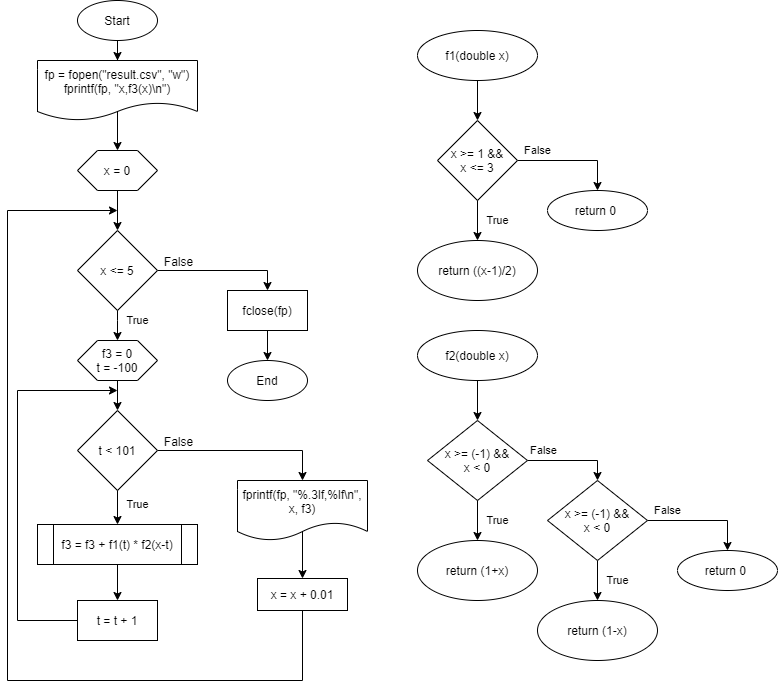

The diagram above was exported from draw.io. Its source (the exported page's mxGraphModel, read from the mxfile embedded in the PNG):
<mxGraphModel dx="1024" dy="592" grid="1" gridSize="10" guides="1" tooltips="1" connect="1" arrows="1" fold="1" page="1" pageScale="1" pageWidth="827" pageHeight="1169" math="0" shadow="0">
  <root>
    <mxCell id="WIyWlLk6GJQsqaUBKTNV-0" />
    <mxCell id="WIyWlLk6GJQsqaUBKTNV-1" parent="WIyWlLk6GJQsqaUBKTNV-0" />
    <mxCell id="0LB7uoCyiUFolBZTskfO-34" value="" style="edgeStyle=orthogonalEdgeStyle;rounded=0;orthogonalLoop=1;jettySize=auto;html=1;exitX=0.5;exitY=0.833;exitDx=0;exitDy=0;exitPerimeter=0;" edge="1" parent="WIyWlLk6GJQsqaUBKTNV-1" source="0LB7uoCyiUFolBZTskfO-31" target="0LB7uoCyiUFolBZTskfO-33">
      <mxGeometry relative="1" as="geometry" />
    </mxCell>
    <mxCell id="0LB7uoCyiUFolBZTskfO-6" value="" style="edgeStyle=orthogonalEdgeStyle;rounded=0;orthogonalLoop=1;jettySize=auto;html=1;" edge="1" parent="WIyWlLk6GJQsqaUBKTNV-1" source="0LB7uoCyiUFolBZTskfO-0" target="0LB7uoCyiUFolBZTskfO-5">
      <mxGeometry relative="1" as="geometry" />
    </mxCell>
    <mxCell id="0LB7uoCyiUFolBZTskfO-0" value="Start" style="ellipse;whiteSpace=wrap;html=1;" vertex="1" parent="WIyWlLk6GJQsqaUBKTNV-1">
      <mxGeometry x="80" y="40" width="80" height="40" as="geometry" />
    </mxCell>
    <mxCell id="0LB7uoCyiUFolBZTskfO-8" value="" style="edgeStyle=orthogonalEdgeStyle;rounded=0;orthogonalLoop=1;jettySize=auto;html=1;exitX=0.5;exitY=0.833;exitDx=0;exitDy=0;exitPerimeter=0;" edge="1" parent="WIyWlLk6GJQsqaUBKTNV-1" source="0LB7uoCyiUFolBZTskfO-5" target="0LB7uoCyiUFolBZTskfO-7">
      <mxGeometry relative="1" as="geometry" />
    </mxCell>
    <mxCell id="0LB7uoCyiUFolBZTskfO-5" value="fp = fopen(&quot;result.csv&quot;, &quot;w&quot;)&#10;fprintf(fp, &quot;x,f3(x)\n&quot;)" style="shape=document;whiteSpace=wrap;boundedLbl=1;fontFamily=Helvetica;fontSize=12;fontColor=#000000;align=center;strokeColor=#000000;fillColor=#ffffff;" vertex="1" parent="WIyWlLk6GJQsqaUBKTNV-1">
      <mxGeometry x="40" y="100" width="160" height="60" as="geometry" />
    </mxCell>
    <mxCell id="0LB7uoCyiUFolBZTskfO-7" value="x = 0" style="shape=hexagon;perimeter=hexagonPerimeter2;whiteSpace=wrap;html=1;fontFamily=Helvetica;fontSize=12;fontColor=#000000;align=center;strokeColor=#000000;fillColor=#ffffff;" vertex="1" parent="WIyWlLk6GJQsqaUBKTNV-1">
      <mxGeometry x="80" y="190" width="80" height="40" as="geometry" />
    </mxCell>
    <mxCell id="0LB7uoCyiUFolBZTskfO-38" value="" style="edgeStyle=orthogonalEdgeStyle;rounded=0;orthogonalLoop=1;jettySize=auto;html=1;entryX=0.5;entryY=0;entryDx=0;entryDy=0;" edge="1" parent="WIyWlLk6GJQsqaUBKTNV-1" source="0LB7uoCyiUFolBZTskfO-11" target="0LB7uoCyiUFolBZTskfO-39">
      <mxGeometry relative="1" as="geometry">
        <mxPoint x="240" y="310" as="targetPoint" />
      </mxGeometry>
    </mxCell>
    <mxCell id="0LB7uoCyiUFolBZTskfO-43" value="False" style="text;html=1;align=center;verticalAlign=middle;resizable=0;points=[];labelBackgroundColor=#ffffff;" vertex="1" connectable="0" parent="0LB7uoCyiUFolBZTskfO-38">
      <mxGeometry x="-0.7846" relative="1" as="geometry">
        <mxPoint x="6" y="-10" as="offset" />
      </mxGeometry>
    </mxCell>
    <mxCell id="0LB7uoCyiUFolBZTskfO-11" value="x &amp;lt;= 5" style="rhombus;whiteSpace=wrap;html=1;labelBackgroundColor=none;" vertex="1" parent="WIyWlLk6GJQsqaUBKTNV-1">
      <mxGeometry x="80" y="270" width="80" height="80" as="geometry" />
    </mxCell>
    <mxCell id="0LB7uoCyiUFolBZTskfO-12" value="" style="edgeStyle=orthogonalEdgeStyle;rounded=0;orthogonalLoop=1;jettySize=auto;html=1;" edge="1" parent="WIyWlLk6GJQsqaUBKTNV-1" source="0LB7uoCyiUFolBZTskfO-7" target="0LB7uoCyiUFolBZTskfO-11">
      <mxGeometry relative="1" as="geometry" />
    </mxCell>
    <mxCell id="0LB7uoCyiUFolBZTskfO-15" value="f3 = 0&lt;br&gt;t = -100" style="shape=hexagon;perimeter=hexagonPerimeter2;whiteSpace=wrap;html=1;labelBackgroundColor=none;" vertex="1" parent="WIyWlLk6GJQsqaUBKTNV-1">
      <mxGeometry x="80" y="380" width="80" height="40" as="geometry" />
    </mxCell>
    <mxCell id="0LB7uoCyiUFolBZTskfO-16" value="True" style="edgeStyle=orthogonalEdgeStyle;rounded=0;orthogonalLoop=1;jettySize=auto;html=1;" edge="1" parent="WIyWlLk6GJQsqaUBKTNV-1" source="0LB7uoCyiUFolBZTskfO-11" target="0LB7uoCyiUFolBZTskfO-15">
      <mxGeometry x="-0.3333" y="20" relative="1" as="geometry">
        <Array as="points">
          <mxPoint x="120" y="360" />
          <mxPoint x="120" y="360" />
        </Array>
        <mxPoint as="offset" />
      </mxGeometry>
    </mxCell>
    <mxCell id="0LB7uoCyiUFolBZTskfO-32" value="" style="edgeStyle=orthogonalEdgeStyle;rounded=0;orthogonalLoop=1;jettySize=auto;html=1;entryX=0.5;entryY=0;entryDx=0;entryDy=0;" edge="1" parent="WIyWlLk6GJQsqaUBKTNV-1" source="0LB7uoCyiUFolBZTskfO-19" target="0LB7uoCyiUFolBZTskfO-31">
      <mxGeometry relative="1" as="geometry" />
    </mxCell>
    <mxCell id="0LB7uoCyiUFolBZTskfO-36" value="False" style="text;html=1;align=center;verticalAlign=middle;resizable=0;points=[];labelBackgroundColor=#ffffff;" vertex="1" connectable="0" parent="0LB7uoCyiUFolBZTskfO-32">
      <mxGeometry x="-0.7257" y="-1" relative="1" as="geometry">
        <mxPoint x="-4" y="-11" as="offset" />
      </mxGeometry>
    </mxCell>
    <mxCell id="0LB7uoCyiUFolBZTskfO-19" value="t &amp;lt; 101" style="rhombus;whiteSpace=wrap;html=1;labelBackgroundColor=none;" vertex="1" parent="WIyWlLk6GJQsqaUBKTNV-1">
      <mxGeometry x="80" y="450" width="80" height="80" as="geometry" />
    </mxCell>
    <mxCell id="0LB7uoCyiUFolBZTskfO-31" value="fprintf(fp, &quot;%.3lf,%lf\n&quot;, x, f3)" style="shape=document;whiteSpace=wrap;html=1;boundedLbl=1;fontFamily=Helvetica;fontSize=12;fontColor=#000000;align=center;strokeColor=#000000;fillColor=#ffffff;" vertex="1" parent="WIyWlLk6GJQsqaUBKTNV-1">
      <mxGeometry x="240" y="520" width="130" height="60" as="geometry" />
    </mxCell>
    <mxCell id="0LB7uoCyiUFolBZTskfO-20" value="" style="edgeStyle=orthogonalEdgeStyle;rounded=0;orthogonalLoop=1;jettySize=auto;html=1;" edge="1" parent="WIyWlLk6GJQsqaUBKTNV-1" source="0LB7uoCyiUFolBZTskfO-15" target="0LB7uoCyiUFolBZTskfO-19">
      <mxGeometry relative="1" as="geometry" />
    </mxCell>
    <mxCell id="0LB7uoCyiUFolBZTskfO-26" value="" style="edgeStyle=orthogonalEdgeStyle;rounded=0;orthogonalLoop=1;jettySize=auto;html=1;" edge="1" parent="WIyWlLk6GJQsqaUBKTNV-1" source="0LB7uoCyiUFolBZTskfO-21" target="0LB7uoCyiUFolBZTskfO-25">
      <mxGeometry relative="1" as="geometry" />
    </mxCell>
    <mxCell id="0LB7uoCyiUFolBZTskfO-21" value="f3 = f3 + f1(t) * f2(x-t)" style="shape=process;whiteSpace=wrap;html=1;backgroundOutline=1;fontFamily=Helvetica;fontSize=12;fontColor=#000000;align=center;strokeColor=#000000;fillColor=#ffffff;" vertex="1" parent="WIyWlLk6GJQsqaUBKTNV-1">
      <mxGeometry x="40" y="564" width="160" height="40" as="geometry" />
    </mxCell>
    <mxCell id="0LB7uoCyiUFolBZTskfO-29" value="" style="edgeStyle=orthogonalEdgeStyle;rounded=0;orthogonalLoop=1;jettySize=auto;html=1;" edge="1" parent="WIyWlLk6GJQsqaUBKTNV-1" source="0LB7uoCyiUFolBZTskfO-25">
      <mxGeometry relative="1" as="geometry">
        <mxPoint x="120" y="430" as="targetPoint" />
        <Array as="points">
          <mxPoint x="20" y="660" />
          <mxPoint x="20" y="430" />
        </Array>
      </mxGeometry>
    </mxCell>
    <mxCell id="0LB7uoCyiUFolBZTskfO-25" value="t = t + 1" style="rounded=0;whiteSpace=wrap;html=1;fontFamily=Helvetica;fontSize=12;fontColor=#000000;align=center;strokeColor=#000000;fillColor=#ffffff;" vertex="1" parent="WIyWlLk6GJQsqaUBKTNV-1">
      <mxGeometry x="80" y="640" width="80" height="40" as="geometry" />
    </mxCell>
    <mxCell id="0LB7uoCyiUFolBZTskfO-22" value="True" style="edgeStyle=orthogonalEdgeStyle;rounded=0;orthogonalLoop=1;jettySize=auto;html=1;" edge="1" parent="WIyWlLk6GJQsqaUBKTNV-1" source="0LB7uoCyiUFolBZTskfO-19" target="0LB7uoCyiUFolBZTskfO-21">
      <mxGeometry x="0.1304" y="20" relative="1" as="geometry">
        <mxPoint as="offset" />
      </mxGeometry>
    </mxCell>
    <mxCell id="0LB7uoCyiUFolBZTskfO-37" value="" style="edgeStyle=orthogonalEdgeStyle;rounded=0;orthogonalLoop=1;jettySize=auto;html=1;" edge="1" parent="WIyWlLk6GJQsqaUBKTNV-1" source="0LB7uoCyiUFolBZTskfO-33">
      <mxGeometry relative="1" as="geometry">
        <mxPoint x="120" y="250" as="targetPoint" />
        <Array as="points">
          <mxPoint x="305" y="720" />
          <mxPoint x="10" y="720" />
          <mxPoint x="10" y="250" />
        </Array>
      </mxGeometry>
    </mxCell>
    <mxCell id="0LB7uoCyiUFolBZTskfO-33" value="x = x + 0.01" style="rounded=0;whiteSpace=wrap;html=1;labelBackgroundColor=none;" vertex="1" parent="WIyWlLk6GJQsqaUBKTNV-1">
      <mxGeometry x="260" y="618" width="90" height="32" as="geometry" />
    </mxCell>
    <mxCell id="0LB7uoCyiUFolBZTskfO-39" value="fclose(fp)" style="rounded=0;whiteSpace=wrap;html=1;" vertex="1" parent="WIyWlLk6GJQsqaUBKTNV-1">
      <mxGeometry x="230" y="330" width="80" height="40" as="geometry" />
    </mxCell>
    <mxCell id="0LB7uoCyiUFolBZTskfO-41" value="End" style="ellipse;whiteSpace=wrap;html=1;labelBackgroundColor=none;" vertex="1" parent="WIyWlLk6GJQsqaUBKTNV-1">
      <mxGeometry x="230" y="400" width="80" height="40" as="geometry" />
    </mxCell>
    <mxCell id="0LB7uoCyiUFolBZTskfO-42" value="" style="edgeStyle=orthogonalEdgeStyle;rounded=0;orthogonalLoop=1;jettySize=auto;html=1;" edge="1" parent="WIyWlLk6GJQsqaUBKTNV-1" source="0LB7uoCyiUFolBZTskfO-39" target="0LB7uoCyiUFolBZTskfO-41">
      <mxGeometry relative="1" as="geometry" />
    </mxCell>
    <mxCell id="0LB7uoCyiUFolBZTskfO-44" value="f1(double x)" style="ellipse;whiteSpace=wrap;html=1;labelBackgroundColor=none;" vertex="1" parent="WIyWlLk6GJQsqaUBKTNV-1">
      <mxGeometry x="420" y="70" width="120" height="50" as="geometry" />
    </mxCell>
    <mxCell id="0LB7uoCyiUFolBZTskfO-56" value="False" style="edgeStyle=orthogonalEdgeStyle;rounded=0;orthogonalLoop=1;jettySize=auto;html=1;entryX=0.5;entryY=0;entryDx=0;entryDy=0;" edge="1" parent="WIyWlLk6GJQsqaUBKTNV-1" source="0LB7uoCyiUFolBZTskfO-49" target="0LB7uoCyiUFolBZTskfO-55">
      <mxGeometry x="-0.6364" y="10" relative="1" as="geometry">
        <mxPoint as="offset" />
      </mxGeometry>
    </mxCell>
    <mxCell id="0LB7uoCyiUFolBZTskfO-49" value="x &amp;gt;= 1 &amp;amp;&amp;amp;&lt;br&gt;x &amp;lt;= 3" style="rhombus;whiteSpace=wrap;html=1;labelBackgroundColor=none;" vertex="1" parent="WIyWlLk6GJQsqaUBKTNV-1">
      <mxGeometry x="440" y="160" width="80" height="80" as="geometry" />
    </mxCell>
    <mxCell id="0LB7uoCyiUFolBZTskfO-55" value="return 0&amp;nbsp;" style="ellipse;whiteSpace=wrap;html=1;fontFamily=Helvetica;fontSize=12;fontColor=#000000;align=center;strokeColor=#000000;fillColor=#ffffff;" vertex="1" parent="WIyWlLk6GJQsqaUBKTNV-1">
      <mxGeometry x="550" y="230" width="100" height="40" as="geometry" />
    </mxCell>
    <mxCell id="0LB7uoCyiUFolBZTskfO-50" value="" style="edgeStyle=orthogonalEdgeStyle;rounded=0;orthogonalLoop=1;jettySize=auto;html=1;" edge="1" parent="WIyWlLk6GJQsqaUBKTNV-1" source="0LB7uoCyiUFolBZTskfO-44" target="0LB7uoCyiUFolBZTskfO-49">
      <mxGeometry relative="1" as="geometry" />
    </mxCell>
    <mxCell id="0LB7uoCyiUFolBZTskfO-53" value="return ((x-1)/2)" style="ellipse;whiteSpace=wrap;html=1;labelBackgroundColor=none;" vertex="1" parent="WIyWlLk6GJQsqaUBKTNV-1">
      <mxGeometry x="420" y="280" width="120" height="60" as="geometry" />
    </mxCell>
    <mxCell id="0LB7uoCyiUFolBZTskfO-54" value="True" style="edgeStyle=orthogonalEdgeStyle;rounded=0;orthogonalLoop=1;jettySize=auto;html=1;" edge="1" parent="WIyWlLk6GJQsqaUBKTNV-1" source="0LB7uoCyiUFolBZTskfO-49" target="0LB7uoCyiUFolBZTskfO-53">
      <mxGeometry y="20" relative="1" as="geometry">
        <mxPoint as="offset" />
      </mxGeometry>
    </mxCell>
    <mxCell id="0LB7uoCyiUFolBZTskfO-57" value="f2(double x)" style="ellipse;whiteSpace=wrap;html=1;labelBackgroundColor=none;" vertex="1" parent="WIyWlLk6GJQsqaUBKTNV-1">
      <mxGeometry x="420" y="370" width="120" height="50" as="geometry" />
    </mxCell>
    <mxCell id="0LB7uoCyiUFolBZTskfO-58" value="False" style="edgeStyle=orthogonalEdgeStyle;rounded=0;orthogonalLoop=1;jettySize=auto;html=1;entryX=0.5;entryY=0;entryDx=0;entryDy=0;" edge="1" parent="WIyWlLk6GJQsqaUBKTNV-1" source="0LB7uoCyiUFolBZTskfO-59" target="0LB7uoCyiUFolBZTskfO-65">
      <mxGeometry x="-0.6364" y="10" relative="1" as="geometry">
        <mxPoint as="offset" />
        <mxPoint x="600" y="530" as="targetPoint" />
      </mxGeometry>
    </mxCell>
    <mxCell id="0LB7uoCyiUFolBZTskfO-59" value="x &amp;gt;= (-1) &amp;amp;&amp;amp;&lt;br&gt;x &amp;lt; 0" style="rhombus;whiteSpace=wrap;html=1;labelBackgroundColor=none;" vertex="1" parent="WIyWlLk6GJQsqaUBKTNV-1">
      <mxGeometry x="430" y="460" width="100" height="80" as="geometry" />
    </mxCell>
    <mxCell id="0LB7uoCyiUFolBZTskfO-61" value="" style="edgeStyle=orthogonalEdgeStyle;rounded=0;orthogonalLoop=1;jettySize=auto;html=1;" edge="1" parent="WIyWlLk6GJQsqaUBKTNV-1" source="0LB7uoCyiUFolBZTskfO-57" target="0LB7uoCyiUFolBZTskfO-59">
      <mxGeometry relative="1" as="geometry" />
    </mxCell>
    <mxCell id="0LB7uoCyiUFolBZTskfO-62" value="return (1+x)" style="ellipse;whiteSpace=wrap;html=1;labelBackgroundColor=none;" vertex="1" parent="WIyWlLk6GJQsqaUBKTNV-1">
      <mxGeometry x="420" y="580" width="120" height="60" as="geometry" />
    </mxCell>
    <mxCell id="0LB7uoCyiUFolBZTskfO-63" value="True" style="edgeStyle=orthogonalEdgeStyle;rounded=0;orthogonalLoop=1;jettySize=auto;html=1;" edge="1" parent="WIyWlLk6GJQsqaUBKTNV-1" source="0LB7uoCyiUFolBZTskfO-59" target="0LB7uoCyiUFolBZTskfO-62">
      <mxGeometry y="20" relative="1" as="geometry">
        <mxPoint as="offset" />
      </mxGeometry>
    </mxCell>
    <mxCell id="0LB7uoCyiUFolBZTskfO-64" value="return 0&amp;nbsp;" style="ellipse;whiteSpace=wrap;html=1;fontFamily=Helvetica;fontSize=12;fontColor=#000000;align=center;strokeColor=#000000;fillColor=#ffffff;" vertex="1" parent="WIyWlLk6GJQsqaUBKTNV-1">
      <mxGeometry x="680" y="590" width="100" height="40" as="geometry" />
    </mxCell>
    <mxCell id="0LB7uoCyiUFolBZTskfO-67" value="False" style="edgeStyle=orthogonalEdgeStyle;rounded=0;orthogonalLoop=1;jettySize=auto;html=1;entryX=0.5;entryY=0;entryDx=0;entryDy=0;" edge="1" parent="WIyWlLk6GJQsqaUBKTNV-1" source="0LB7uoCyiUFolBZTskfO-65" target="0LB7uoCyiUFolBZTskfO-64">
      <mxGeometry x="-0.6364" y="10" relative="1" as="geometry">
        <mxPoint x="730" y="560" as="targetPoint" />
        <mxPoint as="offset" />
      </mxGeometry>
    </mxCell>
    <mxCell id="0LB7uoCyiUFolBZTskfO-69" value="True" style="edgeStyle=orthogonalEdgeStyle;rounded=0;orthogonalLoop=1;jettySize=auto;html=1;" edge="1" parent="WIyWlLk6GJQsqaUBKTNV-1" source="0LB7uoCyiUFolBZTskfO-65" target="0LB7uoCyiUFolBZTskfO-68">
      <mxGeometry y="20" relative="1" as="geometry">
        <mxPoint as="offset" />
      </mxGeometry>
    </mxCell>
    <mxCell id="0LB7uoCyiUFolBZTskfO-65" value="x &amp;gt;= (-1) &amp;amp;&amp;amp;&lt;br&gt;x &amp;lt; 0" style="rhombus;whiteSpace=wrap;html=1;labelBackgroundColor=none;" vertex="1" parent="WIyWlLk6GJQsqaUBKTNV-1">
      <mxGeometry x="550" y="520" width="100" height="80" as="geometry" />
    </mxCell>
    <mxCell id="0LB7uoCyiUFolBZTskfO-68" value="return (1-x)" style="ellipse;whiteSpace=wrap;html=1;labelBackgroundColor=none;" vertex="1" parent="WIyWlLk6GJQsqaUBKTNV-1">
      <mxGeometry x="540" y="640" width="120" height="60" as="geometry" />
    </mxCell>
  </root>
</mxGraphModel>